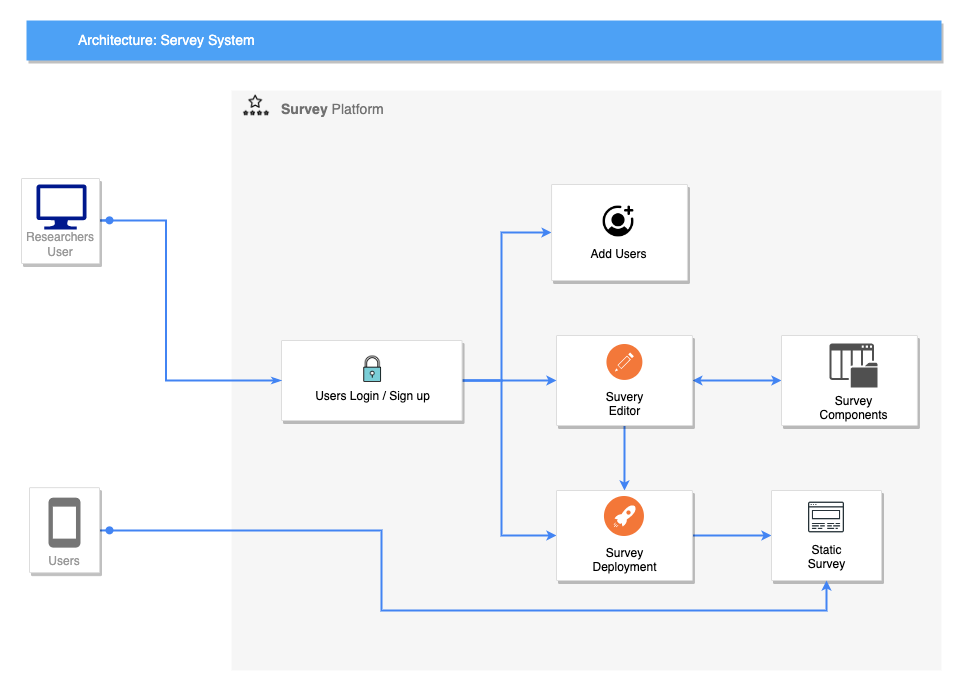

The diagram above was exported from draw.io. Its source (the exported page's mxGraphModel, read from the mxfile embedded in the PNG):
<mxGraphModel dx="1283" dy="843" grid="1" gridSize="10" guides="1" tooltips="1" connect="1" arrows="1" fold="1" page="1" pageScale="1" pageWidth="1169" pageHeight="827" background="none" math="0" shadow="0">
  <root>
    <mxCell id="0" />
    <mxCell id="1" parent="0" />
    <mxCell id="14" value="&lt;b&gt;Survey&lt;/b&gt;&amp;nbsp;Platform" style="fillColor=#F6F6F6;strokeColor=none;shadow=0;gradientColor=none;fontSize=14;align=left;spacing=10;fontColor=#717171;9E9E9E;verticalAlign=top;spacingTop=-4;fontStyle=0;spacingLeft=40;html=1;" parent="1" vertex="1">
      <mxGeometry x="290" y="110" width="710" height="580" as="geometry" />
    </mxCell>
    <mxCell id="_XlCIMlzsZFN6yyH7YPi-51" style="edgeStyle=orthogonalEdgeStyle;rounded=0;orthogonalLoop=1;jettySize=auto;html=1;entryX=0.5;entryY=0;entryDx=0;entryDy=0;strokeColor=#4284F3;strokeWidth=2;fontColor=#000000;startArrow=none;startFill=0;endArrow=classic;endFill=1;startSize=4;endSize=4;" edge="1" parent="14" source="23" target="_XlCIMlzsZFN6yyH7YPi-40">
      <mxGeometry relative="1" as="geometry" />
    </mxCell>
    <mxCell id="_XlCIMlzsZFN6yyH7YPi-54" value="" style="edgeStyle=orthogonalEdgeStyle;rounded=0;orthogonalLoop=1;jettySize=auto;html=1;entryX=0;entryY=0.5;entryDx=0;entryDy=0;strokeColor=#4284F3;strokeWidth=2;fontColor=#000000;startArrow=classic;startFill=1;endArrow=classic;endFill=1;startSize=4;endSize=4;" edge="1" parent="14" source="23" target="_XlCIMlzsZFN6yyH7YPi-52">
      <mxGeometry relative="1" as="geometry" />
    </mxCell>
    <mxCell id="23" value="" style="strokeColor=#dddddd;fillColor=#ffffff;shadow=1;strokeWidth=1;rounded=1;absoluteArcSize=1;arcSize=2;fontSize=14;fontColor=#808080;align=left;html=1;" parent="14" vertex="1">
      <mxGeometry x="325" y="245" width="135.9" height="90" as="geometry" />
    </mxCell>
    <mxCell id="25" value="" style="edgeStyle=orthogonalEdgeStyle;fontSize=12;html=1;endArrow=classic;endFill=1;rounded=0;strokeWidth=2;endSize=4;startSize=4;dashed=0;strokeColor=#4284F3;startArrow=none;startFill=0;" parent="14" source="12" target="23" edge="1">
      <mxGeometry width="100" relative="1" as="geometry">
        <mxPoint x="-206.66666666666669" y="300" as="sourcePoint" />
        <mxPoint x="-69.4" y="300" as="targetPoint" />
        <Array as="points">
          <mxPoint x="280" y="290" />
          <mxPoint x="280" y="290" />
        </Array>
      </mxGeometry>
    </mxCell>
    <mxCell id="_XlCIMlzsZFN6yyH7YPi-39" style="edgeStyle=orthogonalEdgeStyle;rounded=0;orthogonalLoop=1;jettySize=auto;html=1;entryX=0;entryY=0.5;entryDx=0;entryDy=0;fontColor=#000000;startArrow=none;startFill=0;endArrow=classic;endFill=1;endSize=4;startSize=4;strokeWidth=2;strokeColor=#4284F3;" edge="1" parent="14" source="12" target="_XlCIMlzsZFN6yyH7YPi-34">
      <mxGeometry relative="1" as="geometry">
        <Array as="points">
          <mxPoint x="270" y="290" />
          <mxPoint x="270" y="142" />
        </Array>
      </mxGeometry>
    </mxCell>
    <mxCell id="_XlCIMlzsZFN6yyH7YPi-42" style="edgeStyle=orthogonalEdgeStyle;rounded=0;orthogonalLoop=1;jettySize=auto;html=1;entryX=0;entryY=0.5;entryDx=0;entryDy=0;strokeColor=#4284F3;strokeWidth=2;fontColor=#000000;startArrow=none;startFill=0;endArrow=classic;endFill=1;startSize=4;endSize=4;" edge="1" parent="14" source="12" target="_XlCIMlzsZFN6yyH7YPi-40">
      <mxGeometry relative="1" as="geometry">
        <Array as="points">
          <mxPoint x="270" y="290" />
          <mxPoint x="270" y="445" />
        </Array>
      </mxGeometry>
    </mxCell>
    <mxCell id="12" value="" style="strokeColor=#dddddd;fillColor=#ffffff;shadow=1;strokeWidth=1;rounded=1;absoluteArcSize=1;arcSize=2;fontSize=14;fontColor=#808080;align=left;html=1;" parent="14" vertex="1">
      <mxGeometry x="49.99573770491803" y="250" width="180.537868852459" height="80" as="geometry" />
    </mxCell>
    <mxCell id="_XlCIMlzsZFN6yyH7YPi-29" value="Users Login / Sign up" style="shape=image;html=1;verticalAlign=top;verticalLabelPosition=bottom;labelBackgroundColor=#ffffff;imageAspect=0;aspect=fixed;image=https://cdn3.iconfinder.com/data/icons/strokeline/128/revisi_02-128.png" vertex="1" parent="12">
      <mxGeometry x="77.97383237586125" y="15.616" width="26.175227084818246" height="26.175227084818246" as="geometry" />
    </mxCell>
    <mxCell id="20" value="" style="edgeStyle=orthogonalEdgeStyle;fontSize=12;html=1;endArrow=none;endFill=0;rounded=0;strokeWidth=2;endSize=6;startSize=4;dashed=0;strokeColor=#4284F3;exitX=0;exitY=0.5;exitDx=0;exitDy=0;startArrow=classicThin;startFill=1;" parent="14" edge="1" source="12">
      <mxGeometry width="100" relative="1" as="geometry">
        <mxPoint x="-2.7194899817850597" y="273" as="sourcePoint" />
        <mxPoint x="-205.11475409836066" y="130" as="targetPoint" />
        <Array as="points">
          <mxPoint x="-65.44262295081967" y="290" />
          <mxPoint x="-65.44262295081967" y="130" />
        </Array>
      </mxGeometry>
    </mxCell>
    <mxCell id="_XlCIMlzsZFN6yyH7YPi-32" value="&lt;font style=&quot;&quot; color=&quot;#000000&quot;&gt;Suvery&lt;br&gt;Editor&lt;/font&gt;" style="aspect=fixed;perimeter=ellipsePerimeter;html=1;align=center;shadow=0;dashed=0;fontColor=#4277BB;labelBackgroundColor=#ffffff;fontSize=12;spacingTop=3;image;image=img/lib/ibm/devops/code_editor.svg;" vertex="1" parent="14">
      <mxGeometry x="375.45" y="254" width="36" height="36" as="geometry" />
    </mxCell>
    <mxCell id="_XlCIMlzsZFN6yyH7YPi-34" value="" style="strokeColor=#dddddd;fillColor=#ffffff;shadow=1;strokeWidth=1;rounded=1;absoluteArcSize=1;arcSize=2;fontSize=14;fontColor=#808080;align=left;html=1;" vertex="1" parent="14">
      <mxGeometry x="320.05" y="94" width="135.9" height="96" as="geometry" />
    </mxCell>
    <mxCell id="_XlCIMlzsZFN6yyH7YPi-36" value="Add Users" style="shape=image;html=1;verticalAlign=top;verticalLabelPosition=bottom;labelBackgroundColor=#ffffff;imageAspect=0;aspect=fixed;image=https://cdn0.iconfinder.com/data/icons/phosphor-fill-vol-4/256/user-circle-plus-fill-128.png;imageBackground=none;" vertex="1" parent="14">
      <mxGeometry x="368" y="112" width="38" height="38" as="geometry" />
    </mxCell>
    <mxCell id="_XlCIMlzsZFN6yyH7YPi-48" style="edgeStyle=orthogonalEdgeStyle;rounded=0;orthogonalLoop=1;jettySize=auto;html=1;entryX=0;entryY=0.5;entryDx=0;entryDy=0;strokeColor=#4284F3;strokeWidth=2;fontColor=#000000;startArrow=none;startFill=0;endArrow=classic;endFill=1;startSize=4;endSize=4;" edge="1" parent="14" source="_XlCIMlzsZFN6yyH7YPi-40" target="_XlCIMlzsZFN6yyH7YPi-45">
      <mxGeometry relative="1" as="geometry" />
    </mxCell>
    <mxCell id="_XlCIMlzsZFN6yyH7YPi-40" value="" style="strokeColor=#dddddd;fillColor=#ffffff;shadow=1;strokeWidth=1;rounded=1;absoluteArcSize=1;arcSize=2;fontSize=14;fontColor=#808080;align=left;html=1;" vertex="1" parent="14">
      <mxGeometry x="325" y="400" width="135.9" height="90" as="geometry" />
    </mxCell>
    <mxCell id="_XlCIMlzsZFN6yyH7YPi-41" value="&lt;font color=&quot;#000000&quot;&gt;Survey &lt;br&gt;Deployment&lt;/font&gt;" style="aspect=fixed;perimeter=ellipsePerimeter;html=1;align=center;shadow=0;dashed=0;fontColor=#4277BB;labelBackgroundColor=#ffffff;fontSize=12;spacingTop=3;image;image=img/lib/ibm/devops/continuous_deploy.svg;" vertex="1" parent="14">
      <mxGeometry x="372.95" y="406" width="40" height="40" as="geometry" />
    </mxCell>
    <mxCell id="_XlCIMlzsZFN6yyH7YPi-45" value="" style="strokeColor=#dddddd;fillColor=#ffffff;shadow=1;strokeWidth=1;rounded=1;absoluteArcSize=1;arcSize=2;fontSize=14;fontColor=#808080;align=left;html=1;" vertex="1" parent="14">
      <mxGeometry x="540" y="400" width="110" height="90" as="geometry" />
    </mxCell>
    <mxCell id="_XlCIMlzsZFN6yyH7YPi-46" value="Static &lt;br&gt;Survey" style="shape=image;html=1;verticalAlign=top;verticalLabelPosition=bottom;labelBackgroundColor=#ffffff;imageAspect=0;aspect=fixed;image=https://cdn1.iconfinder.com/data/icons/seo-and-web-development-6/32/Web_website_favorite_site_star-128.png;fontColor=#000000;" vertex="1" parent="14">
      <mxGeometry x="576" y="408" width="38" height="38" as="geometry" />
    </mxCell>
    <mxCell id="_XlCIMlzsZFN6yyH7YPi-47" value="" style="shape=image;html=1;verticalAlign=top;verticalLabelPosition=bottom;labelBackgroundColor=#ffffff;imageAspect=0;aspect=fixed;image=https://cdn3.iconfinder.com/data/icons/survey-rating/512/Survey_rating_rate-48-128.png;fontColor=#000000;" vertex="1" parent="14">
      <mxGeometry x="10" width="30" height="30" as="geometry" />
    </mxCell>
    <mxCell id="_XlCIMlzsZFN6yyH7YPi-52" value="" style="strokeColor=#dddddd;fillColor=#ffffff;shadow=1;strokeWidth=1;rounded=1;absoluteArcSize=1;arcSize=2;fontSize=14;fontColor=#808080;align=left;html=1;" vertex="1" parent="14">
      <mxGeometry x="550" y="245" width="135.9" height="90" as="geometry" />
    </mxCell>
    <mxCell id="_XlCIMlzsZFN6yyH7YPi-53" value="Survey&lt;br&gt;Components" style="sketch=0;pointerEvents=1;shadow=0;dashed=0;html=1;strokeColor=none;fillColor=#505050;labelPosition=center;verticalLabelPosition=bottom;verticalAlign=top;outlineConnect=0;align=center;shape=mxgraph.office.concepts.list_library;fontColor=#000000;" vertex="1" parent="14">
      <mxGeometry x="597.9300000000001" y="253" width="48.05" height="44" as="geometry" />
    </mxCell>
    <mxCell id="2" value="Architecture: Servey System" style="fillColor=#4DA1F5;strokeColor=none;shadow=1;gradientColor=none;fontSize=14;align=left;spacingLeft=50;fontColor=#ffffff;html=1;" parent="1" vertex="1">
      <mxGeometry x="85" y="40" width="915" height="40" as="geometry" />
    </mxCell>
    <mxCell id="5" value="" style="edgeStyle=elbowEdgeStyle;fontSize=12;html=1;endArrow=oval;endFill=1;rounded=0;strokeWidth=2;endSize=6;startSize=4;dashed=0;strokeColor=#4284F3;elbow=vertical;" parent="1" edge="1">
      <mxGeometry width="100" relative="1" as="geometry">
        <mxPoint x="158" y="239.95348837209303" as="sourcePoint" />
        <mxPoint x="168" y="240" as="targetPoint" />
      </mxGeometry>
    </mxCell>
    <mxCell id="11" value="" style="edgeStyle=elbowEdgeStyle;fontSize=12;html=1;endArrow=oval;endFill=1;rounded=0;strokeWidth=2;endSize=6;startSize=4;dashed=0;strokeColor=#4284F3;elbow=vertical;" parent="1" edge="1">
      <mxGeometry width="100" relative="1" as="geometry">
        <mxPoint x="158" y="549.989247311828" as="sourcePoint" />
        <mxPoint x="168" y="550" as="targetPoint" />
        <Array as="points" />
      </mxGeometry>
    </mxCell>
    <mxCell id="3" value="Researchers&lt;br&gt;User" style="strokeColor=#dddddd;fillColor=#ffffff;shadow=1;strokeWidth=1;rounded=1;absoluteArcSize=1;arcSize=2;labelPosition=center;verticalLabelPosition=middle;align=center;verticalAlign=bottom;spacingLeft=0;fontColor=#999999;fontSize=12;whiteSpace=wrap;spacingBottom=2;html=1;" parent="1" vertex="1">
      <mxGeometry x="80" y="198" width="78" height="85" as="geometry" />
    </mxCell>
    <mxCell id="_XlCIMlzsZFN6yyH7YPi-49" style="edgeStyle=orthogonalEdgeStyle;rounded=0;orthogonalLoop=1;jettySize=auto;html=1;entryX=0.5;entryY=1;entryDx=0;entryDy=0;strokeColor=#4284F3;strokeWidth=2;fontColor=#000000;startArrow=none;startFill=0;endArrow=classic;endFill=1;startSize=4;endSize=4;" edge="1" parent="1" target="_XlCIMlzsZFN6yyH7YPi-45">
      <mxGeometry relative="1" as="geometry">
        <mxPoint x="170" y="550" as="sourcePoint" />
        <Array as="points">
          <mxPoint x="440" y="550" />
          <mxPoint x="440" y="630" />
          <mxPoint x="885" y="630" />
        </Array>
      </mxGeometry>
    </mxCell>
    <mxCell id="9" value="Users" style="strokeColor=#dddddd;fillColor=#ffffff;shadow=1;strokeWidth=1;rounded=1;absoluteArcSize=1;arcSize=2;labelPosition=center;verticalLabelPosition=middle;align=center;verticalAlign=bottom;spacingLeft=0;fontColor=#999999;fontSize=12;whiteSpace=wrap;spacingBottom=2;html=1;" parent="1" vertex="1">
      <mxGeometry x="88" y="507.14285714285717" width="70" height="85" as="geometry" />
    </mxCell>
    <mxCell id="10" value="" style="dashed=0;html=1;fillColor=#757575;strokeColor=none;shape=mxgraph.gcp2.phone;part=1;" parent="9" vertex="1">
      <mxGeometry x="0.5" width="32" height="50" relative="1" as="geometry">
        <mxPoint x="-16" y="10" as="offset" />
      </mxGeometry>
    </mxCell>
    <mxCell id="_XlCIMlzsZFN6yyH7YPi-27" value="" style="sketch=0;aspect=fixed;pointerEvents=1;shadow=0;dashed=0;html=1;strokeColor=none;labelPosition=center;verticalLabelPosition=bottom;verticalAlign=top;align=center;fillColor=#00188D;shape=mxgraph.azure.computer" vertex="1" parent="1">
      <mxGeometry x="95" y="204" width="50" height="45" as="geometry" />
    </mxCell>
  </root>
</mxGraphModel>